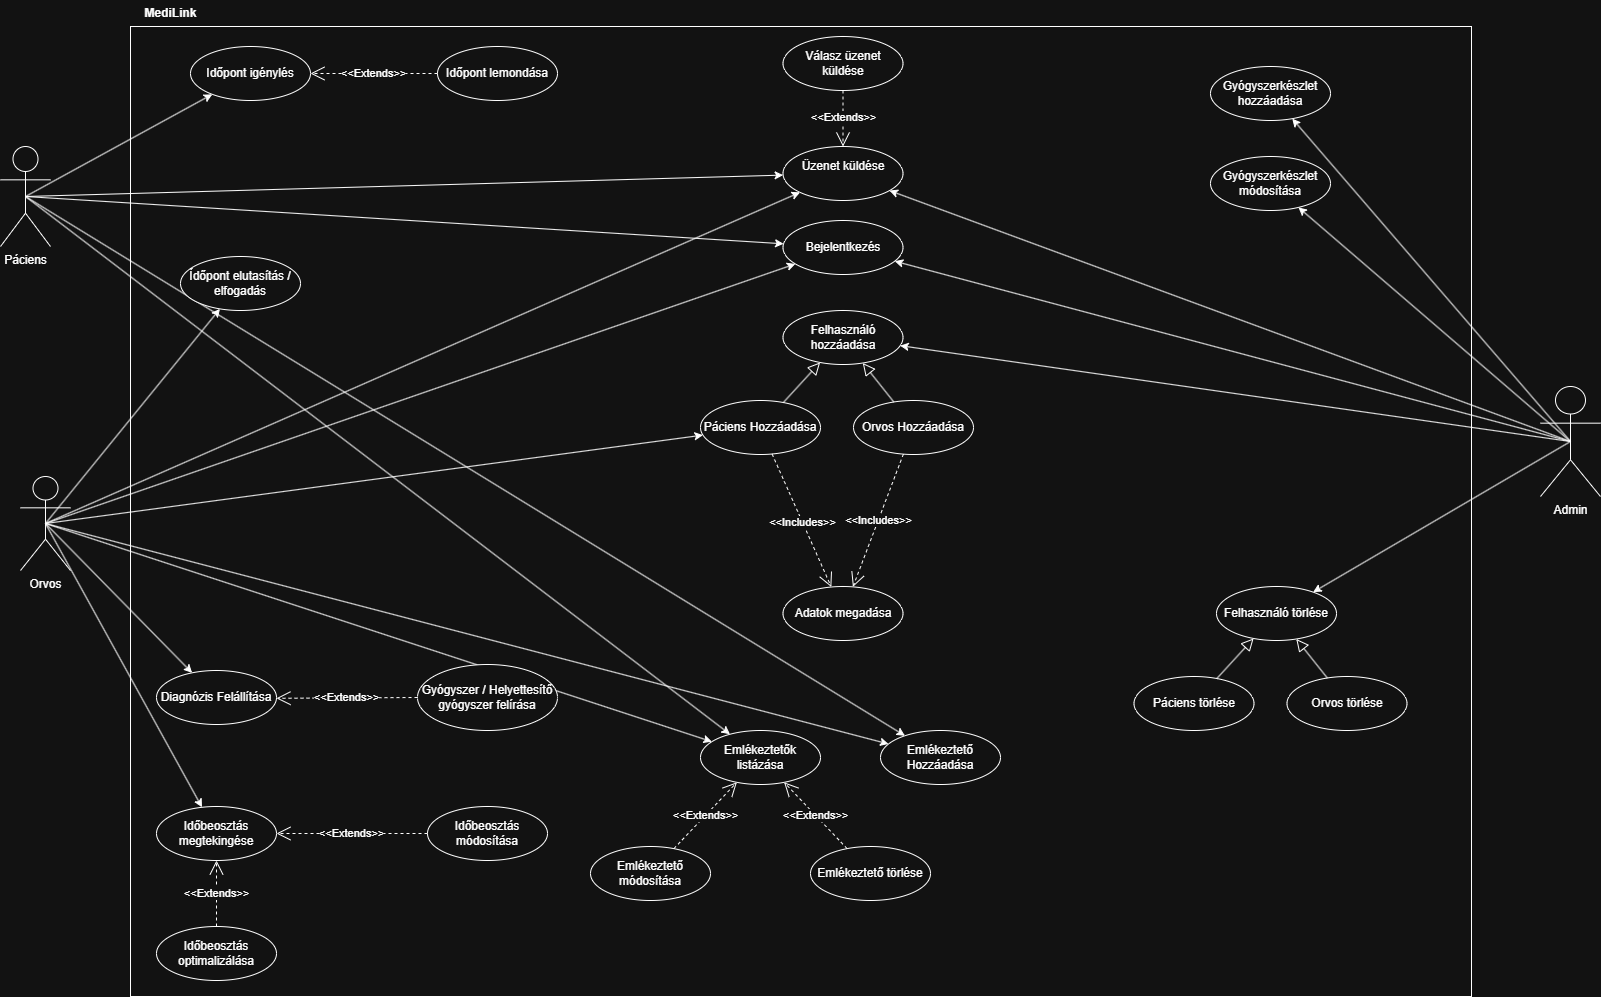

The diagram above was exported from draw.io. Its source (the exported page's mxGraphModel, read from the mxfile embedded in the PNG):
<mxGraphModel dx="1720" dy="2204" grid="1" gridSize="10" guides="1" tooltips="1" connect="1" arrows="1" fold="1" page="1" pageScale="1" pageWidth="827" pageHeight="1169" math="0" shadow="0">
  <root>
    <mxCell id="0" />
    <mxCell id="1" parent="0" />
    <mxCell id="jFT8a_CcH2KT_80XvHjk-1" value="" style="rounded=0;whiteSpace=wrap;html=1;glass=0;gradientColor=none;" parent="1" vertex="1">
      <mxGeometry x="150" y="-50" width="1341" height="970" as="geometry" />
    </mxCell>
    <mxCell id="jFT8a_CcH2KT_80XvHjk-2" value="MediLink" style="text;align=center;fontStyle=1;verticalAlign=middle;spacingLeft=3;spacingRight=3;strokeColor=none;rotatable=0;points=[[0,0.5],[1,0.5]];portConstraint=eastwest;html=1;" parent="1" vertex="1">
      <mxGeometry x="150" y="-76" width="80" height="26" as="geometry" />
    </mxCell>
    <mxCell id="fkIf58l86dRES5Uoe0kn-1" style="rounded=0;orthogonalLoop=1;jettySize=auto;html=1;exitX=0.5;exitY=0.5;exitDx=0;exitDy=0;exitPerimeter=0;" parent="1" source="zg_75oO_hTje6zZHlo_P-1" target="zg_75oO_hTje6zZHlo_P-15" edge="1">
      <mxGeometry relative="1" as="geometry" />
    </mxCell>
    <mxCell id="fkIf58l86dRES5Uoe0kn-4" style="rounded=0;orthogonalLoop=1;jettySize=auto;html=1;exitX=0.5;exitY=0.5;exitDx=0;exitDy=0;exitPerimeter=0;" parent="1" source="zg_75oO_hTje6zZHlo_P-1" target="fkIf58l86dRES5Uoe0kn-2" edge="1">
      <mxGeometry relative="1" as="geometry" />
    </mxCell>
    <mxCell id="fkIf58l86dRES5Uoe0kn-15" style="rounded=0;orthogonalLoop=1;jettySize=auto;html=1;exitX=0.5;exitY=0.5;exitDx=0;exitDy=0;exitPerimeter=0;" parent="1" source="zg_75oO_hTje6zZHlo_P-1" target="fkIf58l86dRES5Uoe0kn-14" edge="1">
      <mxGeometry relative="1" as="geometry" />
    </mxCell>
    <mxCell id="fkIf58l86dRES5Uoe0kn-28" style="rounded=0;orthogonalLoop=1;jettySize=auto;html=1;exitX=0.5;exitY=0.5;exitDx=0;exitDy=0;exitPerimeter=0;" parent="1" source="zg_75oO_hTje6zZHlo_P-1" target="fkIf58l86dRES5Uoe0kn-19" edge="1">
      <mxGeometry relative="1" as="geometry" />
    </mxCell>
    <mxCell id="fkIf58l86dRES5Uoe0kn-47" style="rounded=0;orthogonalLoop=1;jettySize=auto;html=1;exitX=0.5;exitY=0.5;exitDx=0;exitDy=0;exitPerimeter=0;" parent="1" source="zg_75oO_hTje6zZHlo_P-1" target="fkIf58l86dRES5Uoe0kn-46" edge="1">
      <mxGeometry relative="1" as="geometry" />
    </mxCell>
    <mxCell id="fkIf58l86dRES5Uoe0kn-54" style="rounded=0;orthogonalLoop=1;jettySize=auto;html=1;exitX=0.5;exitY=0.5;exitDx=0;exitDy=0;exitPerimeter=0;" parent="1" source="zg_75oO_hTje6zZHlo_P-1" target="fkIf58l86dRES5Uoe0kn-50" edge="1">
      <mxGeometry relative="1" as="geometry" />
    </mxCell>
    <mxCell id="fkIf58l86dRES5Uoe0kn-55" style="rounded=0;orthogonalLoop=1;jettySize=auto;html=1;exitX=0.5;exitY=0.5;exitDx=0;exitDy=0;exitPerimeter=0;" parent="1" source="zg_75oO_hTje6zZHlo_P-1" target="fkIf58l86dRES5Uoe0kn-53" edge="1">
      <mxGeometry relative="1" as="geometry" />
    </mxCell>
    <mxCell id="zg_75oO_hTje6zZHlo_P-1" value="Orvos" style="shape=umlActor;verticalLabelPosition=bottom;verticalAlign=top;html=1;outlineConnect=0;" parent="1" vertex="1">
      <mxGeometry x="40" y="400" width="50" height="94" as="geometry" />
    </mxCell>
    <mxCell id="fkIf58l86dRES5Uoe0kn-3" style="rounded=0;orthogonalLoop=1;jettySize=auto;html=1;exitX=0.5;exitY=0.5;exitDx=0;exitDy=0;exitPerimeter=0;" parent="1" source="zg_75oO_hTje6zZHlo_P-3" target="fkIf58l86dRES5Uoe0kn-2" edge="1">
      <mxGeometry relative="1" as="geometry" />
    </mxCell>
    <mxCell id="fkIf58l86dRES5Uoe0kn-11" style="rounded=0;orthogonalLoop=1;jettySize=auto;html=1;exitX=0.5;exitY=0.5;exitDx=0;exitDy=0;exitPerimeter=0;" parent="1" source="zg_75oO_hTje6zZHlo_P-3" target="fkIf58l86dRES5Uoe0kn-6" edge="1">
      <mxGeometry relative="1" as="geometry" />
    </mxCell>
    <mxCell id="fkIf58l86dRES5Uoe0kn-56" style="rounded=0;orthogonalLoop=1;jettySize=auto;html=1;exitX=0.5;exitY=0.5;exitDx=0;exitDy=0;exitPerimeter=0;" parent="1" source="zg_75oO_hTje6zZHlo_P-3" target="fkIf58l86dRES5Uoe0kn-50" edge="1">
      <mxGeometry relative="1" as="geometry" />
    </mxCell>
    <mxCell id="fkIf58l86dRES5Uoe0kn-57" style="rounded=0;orthogonalLoop=1;jettySize=auto;html=1;exitX=0.5;exitY=0.5;exitDx=0;exitDy=0;exitPerimeter=0;" parent="1" source="zg_75oO_hTje6zZHlo_P-3" target="fkIf58l86dRES5Uoe0kn-53" edge="1">
      <mxGeometry relative="1" as="geometry" />
    </mxCell>
    <mxCell id="zg_75oO_hTje6zZHlo_P-3" value="Páciens" style="shape=umlActor;verticalLabelPosition=bottom;verticalAlign=top;html=1;outlineConnect=0;" parent="1" vertex="1">
      <mxGeometry x="20" y="70" width="50" height="100" as="geometry" />
    </mxCell>
    <mxCell id="zg_75oO_hTje6zZHlo_P-9" style="rounded=0;orthogonalLoop=1;jettySize=auto;html=1;exitX=0.5;exitY=0.5;exitDx=0;exitDy=0;exitPerimeter=0;" parent="1" source="zg_75oO_hTje6zZHlo_P-4" target="zg_75oO_hTje6zZHlo_P-5" edge="1">
      <mxGeometry relative="1" as="geometry" />
    </mxCell>
    <mxCell id="zg_75oO_hTje6zZHlo_P-13" style="rounded=0;orthogonalLoop=1;jettySize=auto;html=1;exitX=0.5;exitY=0.5;exitDx=0;exitDy=0;exitPerimeter=0;" parent="1" source="zg_75oO_hTje6zZHlo_P-4" target="zg_75oO_hTje6zZHlo_P-12" edge="1">
      <mxGeometry relative="1" as="geometry" />
    </mxCell>
    <mxCell id="fkIf58l86dRES5Uoe0kn-5" style="rounded=0;orthogonalLoop=1;jettySize=auto;html=1;exitX=0.5;exitY=0.5;exitDx=0;exitDy=0;exitPerimeter=0;" parent="1" source="zg_75oO_hTje6zZHlo_P-4" target="fkIf58l86dRES5Uoe0kn-2" edge="1">
      <mxGeometry relative="1" as="geometry" />
    </mxCell>
    <mxCell id="fkIf58l86dRES5Uoe0kn-29" style="rounded=0;orthogonalLoop=1;jettySize=auto;html=1;exitX=0.5;exitY=0.5;exitDx=0;exitDy=0;exitPerimeter=0;" parent="1" source="zg_75oO_hTje6zZHlo_P-4" target="fkIf58l86dRES5Uoe0kn-22" edge="1">
      <mxGeometry relative="1" as="geometry" />
    </mxCell>
    <mxCell id="fkIf58l86dRES5Uoe0kn-38" style="rounded=0;orthogonalLoop=1;jettySize=auto;html=1;exitX=0.5;exitY=0.5;exitDx=0;exitDy=0;exitPerimeter=0;" parent="1" source="zg_75oO_hTje6zZHlo_P-4" target="fkIf58l86dRES5Uoe0kn-37" edge="1">
      <mxGeometry relative="1" as="geometry" />
    </mxCell>
    <mxCell id="fkIf58l86dRES5Uoe0kn-45" style="rounded=0;orthogonalLoop=1;jettySize=auto;html=1;exitX=0.5;exitY=0.5;exitDx=0;exitDy=0;exitPerimeter=0;" parent="1" source="zg_75oO_hTje6zZHlo_P-4" target="fkIf58l86dRES5Uoe0kn-39" edge="1">
      <mxGeometry relative="1" as="geometry" />
    </mxCell>
    <mxCell id="zg_75oO_hTje6zZHlo_P-4" value="Admin" style="shape=umlActor;verticalLabelPosition=bottom;verticalAlign=top;html=1;outlineConnect=0;" parent="1" vertex="1">
      <mxGeometry x="1560" y="310" width="60" height="110" as="geometry" />
    </mxCell>
    <mxCell id="zg_75oO_hTje6zZHlo_P-5" value="Bejelentkezés" style="ellipse;whiteSpace=wrap;html=1;" parent="1" vertex="1">
      <mxGeometry x="802.5" y="144" width="120" height="54" as="geometry" />
    </mxCell>
    <mxCell id="zg_75oO_hTje6zZHlo_P-6" style="rounded=0;orthogonalLoop=1;jettySize=auto;html=1;exitX=0.5;exitY=0.5;exitDx=0;exitDy=0;exitPerimeter=0;" parent="1" source="zg_75oO_hTje6zZHlo_P-3" target="zg_75oO_hTje6zZHlo_P-5" edge="1">
      <mxGeometry relative="1" as="geometry" />
    </mxCell>
    <mxCell id="zg_75oO_hTje6zZHlo_P-8" style="rounded=0;orthogonalLoop=1;jettySize=auto;html=1;exitX=0.5;exitY=0.5;exitDx=0;exitDy=0;exitPerimeter=0;" parent="1" source="zg_75oO_hTje6zZHlo_P-1" target="zg_75oO_hTje6zZHlo_P-5" edge="1">
      <mxGeometry relative="1" as="geometry" />
    </mxCell>
    <mxCell id="zg_75oO_hTje6zZHlo_P-12" value="Felhasználó hozzáadása" style="ellipse;whiteSpace=wrap;html=1;" parent="1" vertex="1">
      <mxGeometry x="802.5" y="234" width="120" height="54" as="geometry" />
    </mxCell>
    <mxCell id="zg_75oO_hTje6zZHlo_P-14" value="Orvos Hozzáadása" style="ellipse;whiteSpace=wrap;html=1;" parent="1" vertex="1">
      <mxGeometry x="873" y="324" width="120" height="54" as="geometry" />
    </mxCell>
    <mxCell id="zg_75oO_hTje6zZHlo_P-15" value="Páciens Hozzáadása" style="ellipse;whiteSpace=wrap;html=1;" parent="1" vertex="1">
      <mxGeometry x="720" y="324" width="120" height="54" as="geometry" />
    </mxCell>
    <mxCell id="fkIf58l86dRES5Uoe0kn-2" value="Üzenet küldése&lt;div&gt;&lt;br&gt;&lt;/div&gt;" style="ellipse;whiteSpace=wrap;html=1;" parent="1" vertex="1">
      <mxGeometry x="802.5" y="70" width="120" height="54" as="geometry" />
    </mxCell>
    <mxCell id="fkIf58l86dRES5Uoe0kn-6" value="&lt;div&gt;Időpont igénylés&lt;/div&gt;" style="ellipse;whiteSpace=wrap;html=1;" parent="1" vertex="1">
      <mxGeometry x="210" y="-30" width="120" height="54" as="geometry" />
    </mxCell>
    <mxCell id="fkIf58l86dRES5Uoe0kn-7" value="&lt;div&gt;Időpont lemondása&lt;/div&gt;" style="ellipse;whiteSpace=wrap;html=1;" parent="1" vertex="1">
      <mxGeometry x="457" y="-30" width="120" height="54" as="geometry" />
    </mxCell>
    <mxCell id="fkIf58l86dRES5Uoe0kn-9" value="&amp;lt;&amp;lt;Extends&amp;gt;&amp;gt;" style="endArrow=open;endSize=12;dashed=1;html=1;rounded=0;" parent="1" source="fkIf58l86dRES5Uoe0kn-7" target="fkIf58l86dRES5Uoe0kn-6" edge="1">
      <mxGeometry width="160" relative="1" as="geometry">
        <mxPoint x="500" y="800" as="sourcePoint" />
        <mxPoint x="660" y="800" as="targetPoint" />
      </mxGeometry>
    </mxCell>
    <mxCell id="fkIf58l86dRES5Uoe0kn-14" value="Diagnózis Felállítása" style="ellipse;whiteSpace=wrap;html=1;" parent="1" vertex="1">
      <mxGeometry x="176" y="594" width="120" height="54" as="geometry" />
    </mxCell>
    <mxCell id="fkIf58l86dRES5Uoe0kn-16" value="Gyógyszer / Helyettesítő gyógyszer felírása" style="ellipse;whiteSpace=wrap;html=1;" parent="1" vertex="1">
      <mxGeometry x="437" y="588" width="140" height="66" as="geometry" />
    </mxCell>
    <mxCell id="fkIf58l86dRES5Uoe0kn-18" value="&amp;lt;&amp;lt;Extends&amp;gt;&amp;gt;" style="endArrow=open;endSize=12;dashed=1;html=1;rounded=0;" parent="1" source="fkIf58l86dRES5Uoe0kn-16" target="fkIf58l86dRES5Uoe0kn-14" edge="1">
      <mxGeometry width="160" relative="1" as="geometry">
        <mxPoint x="927" y="590" as="sourcePoint" />
        <mxPoint x="800" y="590" as="targetPoint" />
      </mxGeometry>
    </mxCell>
    <mxCell id="fkIf58l86dRES5Uoe0kn-19" value="Ídőpont&amp;nbsp;&lt;span style=&quot;background-color: transparent; color: light-dark(rgb(0, 0, 0), rgb(255, 255, 255));&quot;&gt;elutasítás / elfogadás&lt;/span&gt;" style="ellipse;whiteSpace=wrap;html=1;" parent="1" vertex="1">
      <mxGeometry x="200" y="180" width="120" height="54" as="geometry" />
    </mxCell>
    <mxCell id="fkIf58l86dRES5Uoe0kn-22" value="Felhasználó törlése" style="ellipse;whiteSpace=wrap;html=1;" parent="1" vertex="1">
      <mxGeometry x="1236" y="510" width="120" height="54" as="geometry" />
    </mxCell>
    <mxCell id="fkIf58l86dRES5Uoe0kn-23" value="Orvos törlése" style="ellipse;whiteSpace=wrap;html=1;" parent="1" vertex="1">
      <mxGeometry x="1306.5" y="600" width="120" height="54" as="geometry" />
    </mxCell>
    <mxCell id="fkIf58l86dRES5Uoe0kn-24" value="Páciens törlése" style="ellipse;whiteSpace=wrap;html=1;" parent="1" vertex="1">
      <mxGeometry x="1153.5" y="600" width="120" height="54" as="geometry" />
    </mxCell>
    <mxCell id="fkIf58l86dRES5Uoe0kn-27" value="Adatok megadása" style="ellipse;whiteSpace=wrap;html=1;" parent="1" vertex="1">
      <mxGeometry x="802.5" y="510" width="120" height="54" as="geometry" />
    </mxCell>
    <mxCell id="fkIf58l86dRES5Uoe0kn-33" value="&amp;lt;&amp;lt;Includes&lt;span style=&quot;background-color: light-dark(#ffffff, var(--ge-dark-color, #121212)); color: light-dark(rgb(0, 0, 0), rgb(255, 255, 255));&quot;&gt;&amp;gt;&amp;gt;&lt;/span&gt;" style="endArrow=open;endSize=12;dashed=1;html=1;rounded=0;" parent="1" source="zg_75oO_hTje6zZHlo_P-15" target="fkIf58l86dRES5Uoe0kn-27" edge="1">
      <mxGeometry x="0.0121" width="160" relative="1" as="geometry">
        <mxPoint x="891" y="420" as="sourcePoint" />
        <mxPoint x="750" y="420" as="targetPoint" />
        <mxPoint as="offset" />
      </mxGeometry>
    </mxCell>
    <mxCell id="fkIf58l86dRES5Uoe0kn-34" value="&amp;lt;&amp;lt;Includes&amp;gt;&amp;gt;" style="endArrow=open;endSize=12;dashed=1;html=1;rounded=0;" parent="1" source="zg_75oO_hTje6zZHlo_P-14" target="fkIf58l86dRES5Uoe0kn-27" edge="1">
      <mxGeometry width="160" relative="1" as="geometry">
        <mxPoint x="880" y="410" as="sourcePoint" />
        <mxPoint x="916" y="464" as="targetPoint" />
      </mxGeometry>
    </mxCell>
    <mxCell id="fkIf58l86dRES5Uoe0kn-35" style="rounded=0;orthogonalLoop=1;jettySize=auto;html=1;endArrow=block;endFill=0;startSize=10;endSize=10;" parent="1" source="zg_75oO_hTje6zZHlo_P-14" target="zg_75oO_hTje6zZHlo_P-12" edge="1">
      <mxGeometry relative="1" as="geometry">
        <mxPoint x="950" y="290" as="sourcePoint" />
        <mxPoint x="986" y="334" as="targetPoint" />
      </mxGeometry>
    </mxCell>
    <mxCell id="fkIf58l86dRES5Uoe0kn-36" style="rounded=0;orthogonalLoop=1;jettySize=auto;html=1;endArrow=block;endFill=0;startSize=10;endSize=10;" parent="1" source="zg_75oO_hTje6zZHlo_P-15" target="zg_75oO_hTje6zZHlo_P-12" edge="1">
      <mxGeometry relative="1" as="geometry">
        <mxPoint x="850" y="310" as="sourcePoint" />
        <mxPoint x="886" y="354" as="targetPoint" />
      </mxGeometry>
    </mxCell>
    <mxCell id="fkIf58l86dRES5Uoe0kn-37" value="Gyógyszerkészlet hozzáadása" style="ellipse;whiteSpace=wrap;html=1;" parent="1" vertex="1">
      <mxGeometry x="1230" y="-10" width="120" height="54" as="geometry" />
    </mxCell>
    <mxCell id="fkIf58l86dRES5Uoe0kn-39" value="Gyógyszerkészlet módosítása" style="ellipse;whiteSpace=wrap;html=1;" parent="1" vertex="1">
      <mxGeometry x="1230" y="80" width="120" height="54" as="geometry" />
    </mxCell>
    <mxCell id="fkIf58l86dRES5Uoe0kn-40" style="rounded=0;orthogonalLoop=1;jettySize=auto;html=1;endArrow=block;endFill=0;startSize=10;endSize=10;" parent="1" source="fkIf58l86dRES5Uoe0kn-23" target="fkIf58l86dRES5Uoe0kn-22" edge="1">
      <mxGeometry relative="1" as="geometry">
        <mxPoint x="1400" y="420" as="sourcePoint" />
        <mxPoint x="1431" y="460" as="targetPoint" />
      </mxGeometry>
    </mxCell>
    <mxCell id="fkIf58l86dRES5Uoe0kn-41" style="rounded=0;orthogonalLoop=1;jettySize=auto;html=1;endArrow=block;endFill=0;startSize=10;endSize=10;" parent="1" source="fkIf58l86dRES5Uoe0kn-24" target="fkIf58l86dRES5Uoe0kn-22" edge="1">
      <mxGeometry relative="1" as="geometry">
        <mxPoint x="1260" y="480" as="sourcePoint" />
        <mxPoint x="1291" y="520" as="targetPoint" />
      </mxGeometry>
    </mxCell>
    <mxCell id="fkIf58l86dRES5Uoe0kn-42" value="&amp;lt;&amp;lt;Extends&amp;gt;&amp;gt;" style="endArrow=open;endSize=12;dashed=1;html=1;rounded=0;" parent="1" source="fkIf58l86dRES5Uoe0kn-43" target="fkIf58l86dRES5Uoe0kn-2" edge="1">
      <mxGeometry width="160" relative="1" as="geometry">
        <mxPoint x="871" y="30" as="sourcePoint" />
        <mxPoint x="740" y="30" as="targetPoint" />
      </mxGeometry>
    </mxCell>
    <mxCell id="fkIf58l86dRES5Uoe0kn-43" value="&lt;div&gt;Válasz üzenet küldése&lt;/div&gt;" style="ellipse;whiteSpace=wrap;html=1;" parent="1" vertex="1">
      <mxGeometry x="802.5" y="-40" width="120" height="54" as="geometry" />
    </mxCell>
    <mxCell id="fkIf58l86dRES5Uoe0kn-46" value="Időbeosztás megtekingése" style="ellipse;whiteSpace=wrap;html=1;" parent="1" vertex="1">
      <mxGeometry x="176" y="730" width="120" height="54" as="geometry" />
    </mxCell>
    <mxCell id="fkIf58l86dRES5Uoe0kn-48" value="Időbeosztás módosítása" style="ellipse;whiteSpace=wrap;html=1;" parent="1" vertex="1">
      <mxGeometry x="447" y="730" width="120" height="54" as="geometry" />
    </mxCell>
    <mxCell id="fkIf58l86dRES5Uoe0kn-49" value="&amp;lt;&amp;lt;Extends&amp;gt;&amp;gt;" style="endArrow=open;endSize=12;dashed=1;html=1;rounded=0;" parent="1" source="fkIf58l86dRES5Uoe0kn-48" target="fkIf58l86dRES5Uoe0kn-46" edge="1">
      <mxGeometry width="160" relative="1" as="geometry">
        <mxPoint x="651" y="510" as="sourcePoint" />
        <mxPoint x="510" y="510" as="targetPoint" />
      </mxGeometry>
    </mxCell>
    <mxCell id="fkIf58l86dRES5Uoe0kn-50" value="Emlékeztetők listázása" style="ellipse;whiteSpace=wrap;html=1;" parent="1" vertex="1">
      <mxGeometry x="720" y="654" width="120" height="54" as="geometry" />
    </mxCell>
    <mxCell id="fkIf58l86dRES5Uoe0kn-53" value="Emlékeztető Hozzáadása" style="ellipse;whiteSpace=wrap;html=1;" parent="1" vertex="1">
      <mxGeometry x="900" y="654" width="120" height="54" as="geometry" />
    </mxCell>
    <mxCell id="fkIf58l86dRES5Uoe0kn-58" value="Emlékeztető módosítása" style="ellipse;whiteSpace=wrap;html=1;" parent="1" vertex="1">
      <mxGeometry x="610" y="770" width="120" height="54" as="geometry" />
    </mxCell>
    <mxCell id="fkIf58l86dRES5Uoe0kn-59" value="&amp;lt;&amp;lt;Extends&amp;gt;&amp;gt;" style="endArrow=open;endSize=12;dashed=1;html=1;rounded=0;" parent="1" source="fkIf58l86dRES5Uoe0kn-58" target="fkIf58l86dRES5Uoe0kn-50" edge="1">
      <mxGeometry width="160" relative="1" as="geometry">
        <mxPoint x="971" y="731" as="sourcePoint" />
        <mxPoint x="830" y="730" as="targetPoint" />
      </mxGeometry>
    </mxCell>
    <mxCell id="fkIf58l86dRES5Uoe0kn-60" value="Emlékeztető törlése" style="ellipse;whiteSpace=wrap;html=1;" parent="1" vertex="1">
      <mxGeometry x="830" y="770" width="120" height="54" as="geometry" />
    </mxCell>
    <mxCell id="fkIf58l86dRES5Uoe0kn-61" value="&amp;lt;&amp;lt;Extends&amp;gt;&amp;gt;" style="endArrow=open;endSize=12;dashed=1;html=1;rounded=0;" parent="1" source="fkIf58l86dRES5Uoe0kn-60" target="fkIf58l86dRES5Uoe0kn-50" edge="1">
      <mxGeometry width="160" relative="1" as="geometry">
        <mxPoint x="840" y="816" as="sourcePoint" />
        <mxPoint x="903" y="750" as="targetPoint" />
      </mxGeometry>
    </mxCell>
    <mxCell id="fkIf58l86dRES5Uoe0kn-67" value="Időbeosztás optimalizálása" style="ellipse;whiteSpace=wrap;html=1;" parent="1" vertex="1">
      <mxGeometry x="176" y="850" width="120" height="54" as="geometry" />
    </mxCell>
    <mxCell id="fkIf58l86dRES5Uoe0kn-68" value="&amp;lt;&amp;lt;Extends&amp;gt;&amp;gt;" style="endArrow=open;endSize=12;dashed=1;html=1;rounded=0;" parent="1" source="fkIf58l86dRES5Uoe0kn-67" target="fkIf58l86dRES5Uoe0kn-46" edge="1">
      <mxGeometry width="160" relative="1" as="geometry">
        <mxPoint x="571" y="840" as="sourcePoint" />
        <mxPoint x="420" y="840" as="targetPoint" />
      </mxGeometry>
    </mxCell>
  </root>
</mxGraphModel>